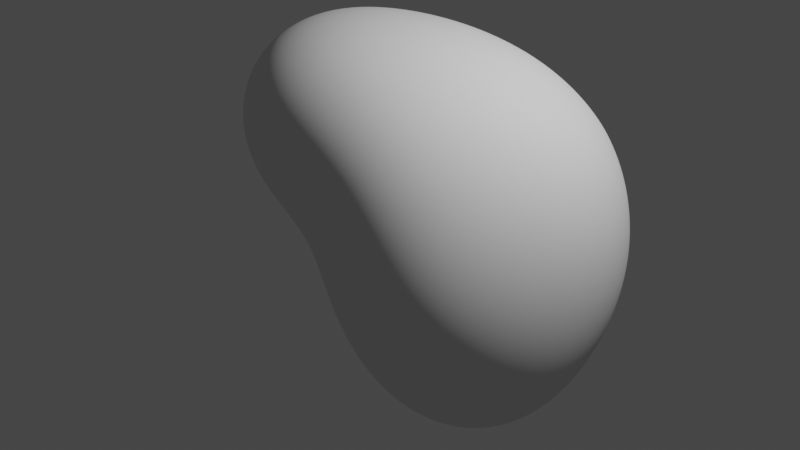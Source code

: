 # Source: model_asteroid.blend  (saved by Blender 2.92.15; exported with 4.5.12 LTS)
import bpy
from mathutils import Matrix  # noqa: F401  (used for matrix-valued properties, if any)

bpy.ops.wm.read_factory_settings(use_empty=True)
scene = bpy.context.scene
scene.name = 'Scene'

# ---- collections
col_collection = bpy.data.collections.new('Collection'); scene.collection.children.link(col_collection)

# ---- node groups
ng_auto_smooth = bpy.data.node_groups.new('Auto Smooth', 'GeometryNodeTree')
_s = ng_auto_smooth.interface.new_socket(name='Geometry', in_out='OUTPUT', socket_type='NodeSocketGeometry')
_s = ng_auto_smooth.interface.new_socket(name='Geometry', in_out='INPUT', socket_type='NodeSocketGeometry')
_s = ng_auto_smooth.interface.new_socket(name='Angle', in_out='INPUT', socket_type='NodeSocketFloat')
_s.subtype = 'ANGLE'
_s.min_value = 0.0
_s.max_value = 3.142
ng_auto_smooth.is_modifier = True
_N = ng_auto_smooth.nodes; _L = ng_auto_smooth.links
n0 = _N.new('NodeGroupOutput'); n0.name = 'Group Output'; n0.location = (480, -100)
n1 = _N.new('NodeGroupInput'); n1.name = 'Group Input'; n1.location = (-420, -300)
n2 = _N.new('NodeGroupInput'); n2.name = 'Group Input.001'; n2.location = (-60, -100)
n3 = _N.new('GeometryNodeSetShadeSmooth'); n3.name = 'Set Shade Smooth'; n3.location = (120, -100)
n3.domain = 'EDGE'
n4 = _N.new('GeometryNodeSetShadeSmooth'); n4.name = 'Set Shade Smooth.001'; n4.location = (300, -100)
n5 = _N.new('GeometryNodeInputMeshEdgeAngle'); n5.name = 'Edge Angle'; n5.location = (-420, -220)
n6 = _N.new('GeometryNodeInputEdgeSmooth'); n6.name = 'Is Edge Smooth'; n6.location = (-60, -160)
n7 = _N.new('GeometryNodeInputShadeSmooth'); n7.name = 'Is Face Smooth'; n7.location = (-240, -340)
n8 = _N.new('FunctionNodeBooleanMath'); n8.name = 'Boolean Math'; n8.location = (-60, -220)
n9 = _N.new('FunctionNodeCompare'); n9.name = 'Compare'; n9.location = (-240, -180)
n9.operation = 'LESS_EQUAL'
_L.new(n5.outputs[0], n9.inputs[0])
_L.new(n4.outputs[0], n0.inputs[0])
_L.new(n1.outputs[1], n9.inputs[1])
_L.new(n9.outputs[0], n8.inputs[0])
_L.new(n7.outputs[0], n8.inputs[1])
_L.new(n2.outputs[0], n3.inputs[0])
_L.new(n6.outputs[0], n3.inputs[1])
_L.new(n3.outputs[0], n4.inputs[0])
_L.new(n8.outputs[0], n3.inputs[2])
n0.is_active_output = True

# ---- world
world_world = bpy.data.worlds.new('World'); scene.world = world_world
world_world.use_nodes = True; world_world.node_tree.nodes.clear()
_N = world_world.node_tree.nodes; _L = world_world.node_tree.links
n0 = _N.new('ShaderNodeOutputWorld'); n0.name = 'World Output'; n0.location = (300, 300)
n1 = _N.new('ShaderNodeBackground'); n1.name = 'Background'; n1.location = (10, 300)
n1.inputs[0].default_value = (0.05088, 0.05088, 0.05088, 1.0)
_L.new(n1.outputs[0], n0.inputs[0])
n0.is_active_output = True
world_world.color = (0.05088, 0.05088, 0.05088)
world_world.use_sun_shadow = False
world_world.sun_shadow_jitter_overblur = 0.0

# ---- cameras
cam_camera = bpy.data.cameras.new('Camera')
cam_camera.clip_end = 100.0
cam_camera.ortho_scale = 7.314

# ---- lights
light_light = bpy.data.lights.new('Light', 'POINT')
light_light.transmission_factor = 0.0
light_light.energy = 1000.0
light_light.shadow_soft_size = 0.1
light_light.shadow_maximum_resolution = 0.006
light_light.use_absolute_resolution = True

# ---- meshes
me_rock = bpy.data.meshes.new('rock')
me_rock.from_pydata([(0.03009, -0.05659, -0.01956), (1.576, -1.296, -1.678), (1.691, 0.8671, -1.55), (-1.107, 1.293, -1.547), (1.47, -1.621, 1.847), (2.647, 1.761, 1.367), (-1.694, 1.495, 1.444), (-1.821, -1.189, 1.478)], [], [(0, 2, 1), (0, 3, 2), (0, 6, 3), (0, 7, 6), (0, 4, 7), (0, 1, 4), (5, 4, 1, 2), (5, 2, 3, 6), (5, 6, 7, 4)])
me_rock.polygons.foreach_set('use_smooth', [True] * 9)
me_rock.use_remesh_fix_poles = True
me_rock.use_remesh_preserve_attributes = False
me_rock.use_mirror_vertex_groups = False
me_rock.update()

# ---- objects
ob_light = bpy.data.objects.new('Light', light_light)
ob_camera = bpy.data.objects.new('Camera', cam_camera)
ob_rock = bpy.data.objects.new('rock', me_rock)

# ---- transforms, parenting, visibility, modifiers, constraints
ob_light.location = (4.076, 1.005, 5.904)
ob_light.rotation_euler = (0.6503, 0.05522, 1.866)
ob_light.lock_rotations_4d = False
ob_light.empty_display_type = 'ARROWS'
ob_light.color = (0.0, 0.0, 0.0, 0.0)
ob_light.lineart.crease_threshold = 0.0
ob_camera.location = (7.359, -6.926, 4.958)
ob_camera.rotation_euler = (1.109, 0.0, 0.8149)
ob_camera.lock_rotations_4d = False
ob_camera.empty_display_type = 'ARROWS'
ob_camera.color = (0.0, 0.0, 0.0, 0.0)
ob_camera.display_type = 'WIRE'
ob_camera.lineart.crease_threshold = 0.0
ob_rock.location = (0.0, 0.0, 0.0)
ob_rock.lineart.crease_threshold = 0.0
_m = ob_rock.modifiers.new('Subsurf', 'SUBSURF')
_m.uv_smooth = 'PRESERVE_CORNERS'
_m.levels = 3
_m.render_levels = 4
_m = ob_rock.modifiers.new('Subsurf.001', 'SUBSURF')
_m.uv_smooth = 'PRESERVE_CORNERS'
_m.levels = 3
_m.render_levels = 4
_m = ob_rock.modifiers.new('Displace', 'DISPLACE')
_m.mid_level = 0.0
_m.strength = 0.009217
_m = ob_rock.modifiers.new('Displace.001', 'DISPLACE')
_m.mid_level = 0.0
_m.strength = 0.6415
_m = ob_rock.modifiers.new('Displace.002', 'DISPLACE')
_m.strength = 0.05895
_m = ob_rock.modifiers.new('Displace.003', 'DISPLACE')
_m.strength = 0.03635
_m = ob_rock.modifiers.new('Auto Smooth', 'NODES')
_m.node_group = ng_auto_smooth
_gi = [s.identifier for s in ng_auto_smooth.interface.items_tree if s.item_type == 'SOCKET' and s.in_out == 'INPUT']
_m[_gi[1]] = 0.5236  # Angle

# ---- collection membership
col_collection.objects.link(ob_light)
col_collection.objects.link(ob_camera)
col_collection.objects.link(ob_rock)

# ---- scene / render settings (as saved in the file)
scene.camera = ob_camera
scene.frame_start = 1; scene.frame_end = 250; scene.frame_set(1)
scene.render.engine = 'BLENDER_EEVEE_NEXT'
scene.cycles.use_denoising = False
scene.cycles.samples = 128
scene.cycles.sampling_pattern = 'TABULATED_SOBOL'
scene.cycles.use_adaptive_sampling = False
scene.cycles.use_light_tree = False
scene.view_settings.view_transform = 'Filmic'
bpy.context.view_layer.update()

